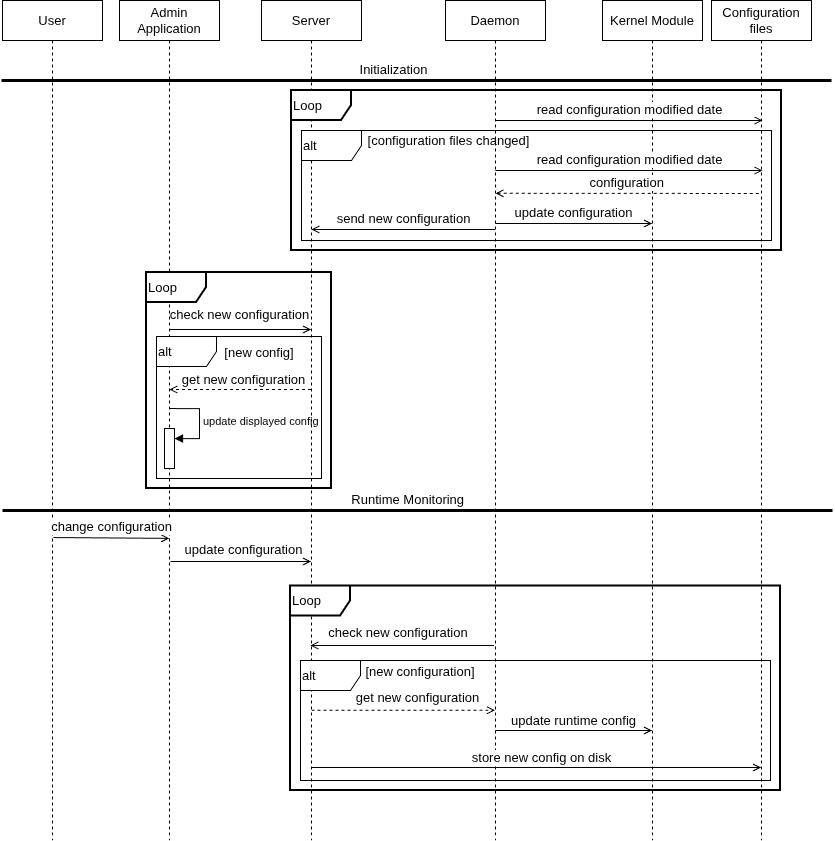

The diagram above was exported from draw.io. Its source (the exported page's mxGraphModel, read from the mxfile embedded in the PNG):
<mxGraphModel dx="1215" dy="881" grid="1" gridSize="10" guides="1" tooltips="1" connect="1" arrows="1" fold="1" page="1" pageScale="1" pageWidth="850" pageHeight="1100" math="0" shadow="0">
  <root>
    <mxCell id="0" />
    <mxCell id="1" parent="0" />
    <mxCell id="aM9ryv3xv72pqoxQDRHE-1" parent="1" style="shape=umlLifeline;perimeter=lifelinePerimeter;whiteSpace=wrap;html=1;container=0;dropTarget=0;collapsible=0;recursiveResize=0;outlineConnect=0;portConstraint=eastwest;newEdgeStyle={&quot;edgeStyle&quot;:&quot;elbowEdgeStyle&quot;,&quot;elbow&quot;:&quot;vertical&quot;,&quot;curved&quot;:0,&quot;rounded&quot;:0};fontSize=13;" value="Admin Application" vertex="1">
      <mxGeometry height="840" width="100" x="128" y="40" as="geometry" />
    </mxCell>
    <mxCell id="qndPOU2nE_QyUXgxBkq1-2" parent="aM9ryv3xv72pqoxQDRHE-1" style="html=1;points=[[0,0,0,0,5],[0,1,0,0,-5],[1,0,0,0,5],[1,1,0,0,-5]];perimeter=orthogonalPerimeter;outlineConnect=0;targetShapes=umlLifeline;portConstraint=eastwest;newEdgeStyle={&quot;curved&quot;:0,&quot;rounded&quot;:0};" value="" vertex="1">
      <mxGeometry height="40" width="10" x="45" y="428.05" as="geometry" />
    </mxCell>
    <mxCell id="qndPOU2nE_QyUXgxBkq1-3" edge="1" parent="aM9ryv3xv72pqoxQDRHE-1" style="html=1;align=left;spacingLeft=2;endArrow=block;rounded=0;edgeStyle=orthogonalEdgeStyle;curved=0;rounded=0;" target="qndPOU2nE_QyUXgxBkq1-2" value="update displayed config">
      <mxGeometry relative="1" as="geometry">
        <Array as="points">
          <mxPoint x="80" y="438.05" />
        </Array>
        <mxPoint x="50" y="408.05" as="sourcePoint" />
      </mxGeometry>
    </mxCell>
    <mxCell id="aM9ryv3xv72pqoxQDRHE-5" parent="1" style="shape=umlLifeline;perimeter=lifelinePerimeter;whiteSpace=wrap;html=1;container=0;dropTarget=0;collapsible=0;recursiveResize=0;outlineConnect=0;portConstraint=eastwest;newEdgeStyle={&quot;edgeStyle&quot;:&quot;elbowEdgeStyle&quot;,&quot;elbow&quot;:&quot;vertical&quot;,&quot;curved&quot;:0,&quot;rounded&quot;:0};fontSize=13;" value="Kernel Module" vertex="1">
      <mxGeometry height="840" width="100" x="611" y="40" as="geometry" />
    </mxCell>
    <mxCell id="DI9baivm6pe_NZMxA92C-4" parent="1" style="shape=umlLifeline;perimeter=lifelinePerimeter;whiteSpace=wrap;html=1;container=0;dropTarget=0;collapsible=0;recursiveResize=0;outlineConnect=0;portConstraint=eastwest;newEdgeStyle={&quot;edgeStyle&quot;:&quot;elbowEdgeStyle&quot;,&quot;elbow&quot;:&quot;vertical&quot;,&quot;curved&quot;:0,&quot;rounded&quot;:0};fontSize=13;" value="Configuration files" vertex="1">
      <mxGeometry height="840" width="100" x="720" y="40" as="geometry" />
    </mxCell>
    <mxCell id="DI9baivm6pe_NZMxA92C-10" edge="1" parent="1" source="DI9baivm6pe_NZMxA92C-15" style="html=1;verticalAlign=bottom;endArrow=open;edgeStyle=elbowEdgeStyle;elbow=vertical;curved=0;rounded=0;endFill=0;strokeWidth=1;fontSize=13;" value="&lt;font&gt;read configuration modified date&lt;/font&gt;">
      <mxGeometry relative="1" x="0.0006" as="geometry">
        <mxPoint as="offset" />
        <Array as="points" />
        <mxPoint x="475.02380952380963" y="160.19047619047615" as="sourcePoint" />
        <mxPoint x="771" y="160" as="targetPoint" />
      </mxGeometry>
    </mxCell>
    <mxCell id="DI9baivm6pe_NZMxA92C-13" edge="1" parent="1" style="edgeStyle=none;orthogonalLoop=1;jettySize=auto;html=1;rounded=0;endArrow=open;endFill=0;fontSize=13;" value="">
      <mxGeometry relative="1" width="100" as="geometry">
        <Array as="points" />
        <mxPoint x="502.5" y="685" as="sourcePoint" />
        <mxPoint x="318.8939393939394" y="685" as="targetPoint" />
      </mxGeometry>
    </mxCell>
    <mxCell id="DI9baivm6pe_NZMxA92C-15" parent="1" style="shape=umlLifeline;perimeter=lifelinePerimeter;whiteSpace=wrap;html=1;container=0;dropTarget=0;collapsible=0;recursiveResize=0;outlineConnect=0;portConstraint=eastwest;newEdgeStyle={&quot;edgeStyle&quot;:&quot;elbowEdgeStyle&quot;,&quot;elbow&quot;:&quot;vertical&quot;,&quot;curved&quot;:0,&quot;rounded&quot;:0};fontSize=13;" value="Daemon" vertex="1">
      <mxGeometry height="840" width="100" x="454" y="40" as="geometry" />
    </mxCell>
    <mxCell id="DI9baivm6pe_NZMxA92C-29" edge="1" parent="1" style="endArrow=none;html=1;rounded=0;strokeWidth=3;fontSize=13;" value="">
      <mxGeometry height="50" relative="1" width="50" as="geometry">
        <mxPoint x="10" y="120" as="sourcePoint" />
        <mxPoint x="840" y="120" as="targetPoint" />
      </mxGeometry>
    </mxCell>
    <mxCell id="DI9baivm6pe_NZMxA92C-30" connectable="0" parent="DI9baivm6pe_NZMxA92C-29" style="edgeLabel;html=1;align=center;verticalAlign=bottom;resizable=0;points=[];labelPosition=center;verticalLabelPosition=top;fontSize=13;" value="&lt;font&gt;Initialization&lt;/font&gt;" vertex="1">
      <mxGeometry relative="1" x="-0.0515" y="-1" as="geometry">
        <mxPoint x="-3" y="-2" as="offset" />
      </mxGeometry>
    </mxCell>
    <mxCell id="DI9baivm6pe_NZMxA92C-31" edge="1" parent="1" style="endArrow=none;html=1;rounded=0;strokeWidth=3;fontSize=13;" value="">
      <mxGeometry height="50" relative="1" width="50" as="geometry">
        <mxPoint x="11" y="550" as="sourcePoint" />
        <mxPoint x="841" y="550" as="targetPoint" />
      </mxGeometry>
    </mxCell>
    <mxCell id="DI9baivm6pe_NZMxA92C-32" connectable="0" parent="DI9baivm6pe_NZMxA92C-31" style="edgeLabel;html=1;align=center;verticalAlign=bottom;resizable=0;points=[];labelPosition=center;verticalLabelPosition=top;fontSize=13;" value="Runtime Monitoring&amp;nbsp;" vertex="1">
      <mxGeometry relative="1" x="-0.0515" y="-1" as="geometry">
        <mxPoint x="12" y="-2" as="offset" />
      </mxGeometry>
    </mxCell>
    <mxCell id="DI9baivm6pe_NZMxA92C-46" parent="1" style="shape=umlFrame;whiteSpace=wrap;html=1;pointerEvents=0;align=left;strokeWidth=2;fontSize=13;" value="&lt;font style=&quot;line-height: 100%;&quot;&gt;Loop&lt;/font&gt;" vertex="1">
      <mxGeometry height="216" width="185" x="155" y="312" as="geometry" />
    </mxCell>
    <mxCell id="DI9baivm6pe_NZMxA92C-48" edge="1" parent="1" style="edgeStyle=none;orthogonalLoop=1;jettySize=auto;html=1;rounded=0;endArrow=none;endFill=0;startArrow=open;startFill=0;fontSize=13;" value="">
      <mxGeometry relative="1" width="100" as="geometry">
        <Array as="points" />
        <mxPoint x="319.5" y="369" as="sourcePoint" />
        <mxPoint x="177.95945945945937" y="369" as="targetPoint" />
      </mxGeometry>
    </mxCell>
    <mxCell id="DI9baivm6pe_NZMxA92C-49" connectable="0" parent="DI9baivm6pe_NZMxA92C-48" style="edgeLabel;html=1;align=center;verticalAlign=bottom;resizable=0;points=[];labelPosition=center;verticalLabelPosition=top;fontSize=13;" value="check new configuration" vertex="1">
      <mxGeometry relative="1" x="-0.7727" y="2" as="geometry">
        <mxPoint x="-56" y="-7" as="offset" />
      </mxGeometry>
    </mxCell>
    <mxCell id="DI9baivm6pe_NZMxA92C-50" parent="1" style="shape=umlFrame;whiteSpace=wrap;html=1;pointerEvents=0;align=left;fontSize=13;" value="&lt;font style=&quot;line-height: 100%;&quot;&gt;alt&lt;/font&gt;" vertex="1">
      <mxGeometry height="142" width="165" x="165" y="376" as="geometry" />
    </mxCell>
    <mxCell id="DI9baivm6pe_NZMxA92C-51" parent="1" style="text;html=1;whiteSpace=wrap;strokeColor=none;fillColor=none;align=center;verticalAlign=middle;rounded=0;autosize=1;resizable=0;fontSize=13;" value="&lt;font&gt;[new config]&lt;/font&gt;" vertex="1">
      <mxGeometry height="30" width="90" x="223" y="377" as="geometry" />
    </mxCell>
    <mxCell id="DI9baivm6pe_NZMxA92C-52" edge="1" parent="1" style="edgeStyle=none;orthogonalLoop=1;jettySize=auto;html=1;rounded=0;endArrow=open;endFill=0;dashed=1;fontSize=13;" value="">
      <mxGeometry relative="1" width="100" as="geometry">
        <Array as="points" />
        <mxPoint x="319.5" y="429" as="sourcePoint" />
        <mxPoint x="177.85483870967755" y="429" as="targetPoint" />
      </mxGeometry>
    </mxCell>
    <mxCell id="DI9baivm6pe_NZMxA92C-53" connectable="0" parent="DI9baivm6pe_NZMxA92C-52" style="edgeLabel;html=1;align=center;verticalAlign=bottom;resizable=0;points=[];labelPosition=center;verticalLabelPosition=top;fontSize=13;" value="get new configuration" vertex="1">
      <mxGeometry relative="1" x="-0.7727" y="2" as="geometry">
        <mxPoint x="-52" y="-2" as="offset" />
      </mxGeometry>
    </mxCell>
    <mxCell id="DI9baivm6pe_NZMxA92C-60" parent="1" style="text;html=1;whiteSpace=wrap;strokeColor=none;fillColor=none;align=center;verticalAlign=middle;rounded=0;autosize=1;resizable=0;fontSize=13;" value="&lt;span&gt;[new configuration]&lt;/span&gt;" vertex="1">
      <mxGeometry height="30" width="130" x="364" y="696" as="geometry" />
    </mxCell>
    <mxCell id="DI9baivm6pe_NZMxA92C-61" edge="1" parent="1" source="jinGwDGfHnN66nsaAbv7-1" style="edgeStyle=none;orthogonalLoop=1;jettySize=auto;html=1;rounded=0;endArrow=open;endFill=0;exitX=0.5;exitY=0.845;exitDx=0;exitDy=0;exitPerimeter=0;dashed=1;fontSize=13;" target="DI9baivm6pe_NZMxA92C-15" value="">
      <mxGeometry relative="1" width="100" as="geometry">
        <Array as="points" />
        <mxPoint x="345" y="751" as="sourcePoint" />
        <mxPoint x="463.4999999999998" y="751" as="targetPoint" />
      </mxGeometry>
    </mxCell>
    <mxCell id="DI9baivm6pe_NZMxA92C-62" connectable="0" parent="DI9baivm6pe_NZMxA92C-61" style="edgeLabel;html=1;align=center;verticalAlign=bottom;resizable=0;points=[];labelPosition=center;verticalLabelPosition=top;fontSize=13;" value="&lt;font&gt;get new configuration&lt;/font&gt;" vertex="1">
      <mxGeometry relative="1" x="0.0383" y="1" as="geometry">
        <mxPoint x="10" y="-2" as="offset" />
      </mxGeometry>
    </mxCell>
    <mxCell id="jinGwDGfHnN66nsaAbv7-1" parent="1" style="shape=umlLifeline;perimeter=lifelinePerimeter;whiteSpace=wrap;html=1;container=1;dropTarget=0;collapsible=0;recursiveResize=0;outlineConnect=0;portConstraint=eastwest;newEdgeStyle={&quot;curved&quot;:0,&quot;rounded&quot;:0};fontSize=13;" value="Server" vertex="1">
      <mxGeometry height="840" width="100" x="270" y="40" as="geometry" />
    </mxCell>
    <mxCell id="23IgwlPzJs-7Akra-JXV-1" edge="1" parent="1" style="html=1;verticalAlign=bottom;endArrow=none;edgeStyle=elbowEdgeStyle;elbow=vertical;curved=0;rounded=0;endFill=0;strokeWidth=1;startArrow=open;startFill=0;dashed=1;fontSize=13;" value="&lt;font&gt;configuration&amp;nbsp;&lt;/font&gt;">
      <mxGeometry relative="1" x="0.0002" as="geometry">
        <mxPoint as="offset" />
        <Array as="points" />
        <mxPoint x="503.973684210526" y="232.78947368421052" as="sourcePoint" />
        <mxPoint x="769.5" y="233" as="targetPoint" />
      </mxGeometry>
    </mxCell>
    <mxCell id="23IgwlPzJs-7Akra-JXV-4" edge="1" parent="1" style="html=1;verticalAlign=bottom;endArrow=open;edgeStyle=elbowEdgeStyle;elbow=vertical;curved=0;rounded=0;endFill=0;strokeWidth=1;fontSize=13;" value="&lt;font&gt;update configuration&lt;/font&gt;">
      <mxGeometry relative="1" x="0.0006" as="geometry">
        <mxPoint as="offset" />
        <Array as="points" />
        <mxPoint x="503.973684210526" y="263.0526315789474" as="sourcePoint" />
        <mxPoint x="660.5" y="263.0526315789474" as="targetPoint" />
      </mxGeometry>
    </mxCell>
    <mxCell id="23IgwlPzJs-7Akra-JXV-5" parent="1" style="shape=umlFrame;whiteSpace=wrap;html=1;pointerEvents=0;align=left;strokeWidth=2;fontSize=13;" value="&lt;font style=&quot;line-height: 100%;&quot;&gt;Loop&lt;/font&gt;" vertex="1">
      <mxGeometry height="160" width="490" x="300" y="130" as="geometry" />
    </mxCell>
    <mxCell id="23IgwlPzJs-7Akra-JXV-7" edge="1" parent="1" style="html=1;verticalAlign=bottom;endArrow=none;edgeStyle=elbowEdgeStyle;elbow=vertical;curved=0;rounded=0;endFill=0;strokeWidth=1;startArrow=open;startFill=0;fontSize=13;" value="&lt;font&gt;send new configuration&lt;/font&gt;">
      <mxGeometry relative="1" x="0.0006" as="geometry">
        <mxPoint as="offset" />
        <Array as="points">
          <mxPoint x="390" y="269" />
        </Array>
        <mxPoint x="319.9594594594595" y="269" as="sourcePoint" />
        <mxPoint x="503.5" y="269" as="targetPoint" />
      </mxGeometry>
    </mxCell>
    <mxCell id="23IgwlPzJs-7Akra-JXV-8" parent="1" style="shape=umlFrame;whiteSpace=wrap;html=1;pointerEvents=0;align=left;fontSize=13;" value="&lt;font style=&quot;line-height: 100%;&quot;&gt;alt&lt;/font&gt;" vertex="1">
      <mxGeometry height="110" width="470" x="310" y="170" as="geometry" />
    </mxCell>
    <mxCell id="23IgwlPzJs-7Akra-JXV-11" parent="1" style="shape=umlLifeline;perimeter=lifelinePerimeter;whiteSpace=wrap;html=1;container=0;dropTarget=0;collapsible=0;recursiveResize=0;outlineConnect=0;portConstraint=eastwest;newEdgeStyle={&quot;edgeStyle&quot;:&quot;elbowEdgeStyle&quot;,&quot;elbow&quot;:&quot;vertical&quot;,&quot;curved&quot;:0,&quot;rounded&quot;:0};fontSize=13;" value="User" vertex="1">
      <mxGeometry height="840" width="100" x="11" y="40" as="geometry" />
    </mxCell>
    <mxCell id="23IgwlPzJs-7Akra-JXV-12" edge="1" parent="1" style="edgeStyle=none;orthogonalLoop=1;jettySize=auto;html=1;rounded=0;endArrow=none;endFill=0;startArrow=open;startFill=0;fontSize=13;exitX=0.498;exitY=0.557;exitDx=0;exitDy=0;exitPerimeter=0;entryX=0.51;entryY=0.556;entryDx=0;entryDy=0;entryPerimeter=0;" value="">
      <mxGeometry relative="1" width="100" as="geometry">
        <Array as="points" />
        <mxPoint x="177.79999999999995" y="577.8799999999999" as="sourcePoint" />
        <mxPoint x="62.00000000000023" y="577.04" as="targetPoint" />
      </mxGeometry>
    </mxCell>
    <mxCell id="23IgwlPzJs-7Akra-JXV-13" connectable="0" parent="23IgwlPzJs-7Akra-JXV-12" style="edgeLabel;html=1;align=center;verticalAlign=bottom;resizable=0;points=[];labelPosition=center;verticalLabelPosition=top;fontSize=13;" value="change configuration" vertex="1">
      <mxGeometry relative="1" x="-0.7727" y="2" as="geometry">
        <mxPoint x="-45" y="-4" as="offset" />
      </mxGeometry>
    </mxCell>
    <mxCell id="23IgwlPzJs-7Akra-JXV-14" edge="1" parent="1" source="jinGwDGfHnN66nsaAbv7-1" style="edgeStyle=none;orthogonalLoop=1;jettySize=auto;html=1;rounded=0;endArrow=none;endFill=0;startArrow=open;startFill=0;fontSize=13;" value="">
      <mxGeometry relative="1" width="100" as="geometry">
        <Array as="points" />
        <mxPoint x="311.57142857142867" y="601" as="sourcePoint" />
        <mxPoint x="179" y="601" as="targetPoint" />
      </mxGeometry>
    </mxCell>
    <mxCell id="23IgwlPzJs-7Akra-JXV-15" connectable="0" parent="23IgwlPzJs-7Akra-JXV-14" style="edgeLabel;html=1;align=center;verticalAlign=bottom;resizable=0;points=[];labelPosition=center;verticalLabelPosition=top;fontSize=13;" value="update configuration" vertex="1">
      <mxGeometry relative="1" x="-0.7727" y="2" as="geometry">
        <mxPoint x="-52" y="-4" as="offset" />
      </mxGeometry>
    </mxCell>
    <mxCell id="23IgwlPzJs-7Akra-JXV-16" parent="1" style="text;html=1;whiteSpace=wrap;strokeColor=none;fillColor=none;align=center;verticalAlign=middle;rounded=0;fontSize=13;" value="&lt;span style=&quot;background-color: transparent; color: light-dark(rgb(0, 0, 0), rgb(255, 255, 255));&quot;&gt;check new configuration&lt;/span&gt;" vertex="1">
      <mxGeometry height="30" width="154" x="330" y="657" as="geometry" />
    </mxCell>
    <mxCell id="23IgwlPzJs-7Akra-JXV-18" edge="1" parent="1" style="edgeStyle=none;orthogonalLoop=1;jettySize=auto;html=1;rounded=0;endArrow=open;endFill=0;fontSize=13;" value="">
      <mxGeometry relative="1" width="100" as="geometry">
        <Array as="points" />
        <mxPoint x="503.89393939393926" y="770" as="sourcePoint" />
        <mxPoint x="660.5000000000002" y="770" as="targetPoint" />
      </mxGeometry>
    </mxCell>
    <mxCell id="23IgwlPzJs-7Akra-JXV-19" connectable="0" parent="23IgwlPzJs-7Akra-JXV-18" style="edgeLabel;html=1;align=center;verticalAlign=bottom;resizable=0;points=[];labelPosition=center;verticalLabelPosition=top;fontSize=13;" value="&lt;font&gt;update runtime config&lt;/font&gt;" vertex="1">
      <mxGeometry relative="1" x="0.0383" y="1" as="geometry">
        <mxPoint x="-3" y="1" as="offset" />
      </mxGeometry>
    </mxCell>
    <mxCell id="23IgwlPzJs-7Akra-JXV-20" edge="1" parent="1" style="edgeStyle=none;orthogonalLoop=1;jettySize=auto;html=1;rounded=0;endArrow=open;endFill=0;fontSize=13;" value="">
      <mxGeometry relative="1" width="100" as="geometry">
        <Array as="points" />
        <mxPoint x="319.8939393939394" y="807" as="sourcePoint" />
        <mxPoint x="769.5000000000002" y="807" as="targetPoint" />
      </mxGeometry>
    </mxCell>
    <mxCell id="23IgwlPzJs-7Akra-JXV-21" connectable="0" parent="23IgwlPzJs-7Akra-JXV-20" style="edgeLabel;html=1;align=center;verticalAlign=bottom;resizable=0;points=[];labelPosition=center;verticalLabelPosition=top;fontSize=13;" value="&lt;font&gt;store new config on disk&lt;/font&gt;" vertex="1">
      <mxGeometry relative="1" x="0.0383" y="1" as="geometry">
        <mxPoint x="-3" y="1" as="offset" />
      </mxGeometry>
    </mxCell>
    <mxCell id="DI9baivm6pe_NZMxA92C-33" parent="1" style="shape=umlFrame;whiteSpace=wrap;html=1;pointerEvents=0;align=left;strokeWidth=2;fontSize=13;" value="&lt;font style=&quot;line-height: 100%;&quot;&gt;Loop&lt;/font&gt;" vertex="1">
      <mxGeometry height="204.5" width="490" x="299" y="625.5" as="geometry" />
    </mxCell>
    <mxCell id="qndPOU2nE_QyUXgxBkq1-1" edge="1" parent="1" style="html=1;verticalAlign=bottom;endArrow=open;edgeStyle=elbowEdgeStyle;elbow=vertical;curved=0;rounded=0;endFill=0;strokeWidth=1;fontSize=13;" value="&lt;font&gt;read configuration modified date&lt;/font&gt;">
      <mxGeometry relative="1" x="0.0006" as="geometry">
        <mxPoint as="offset" />
        <Array as="points" />
        <mxPoint x="504" y="210" as="sourcePoint" />
        <mxPoint x="771" y="210" as="targetPoint" />
      </mxGeometry>
    </mxCell>
    <mxCell id="23IgwlPzJs-7Akra-JXV-9" parent="1" style="text;html=1;whiteSpace=wrap;strokeColor=none;fillColor=none;align=center;verticalAlign=middle;rounded=0;fontSize=13;" value="[configuration files changed]" vertex="1">
      <mxGeometry height="30" width="165" x="375" y="165" as="geometry" />
    </mxCell>
    <mxCell id="DI9baivm6pe_NZMxA92C-59" parent="1" style="shape=umlFrame;whiteSpace=wrap;html=1;pointerEvents=0;align=left;fontSize=13;" value="&lt;font style=&quot;line-height: 100%;&quot;&gt;alt&lt;/font&gt;" vertex="1">
      <mxGeometry height="120" width="470" x="309" y="700" as="geometry" />
    </mxCell>
  </root>
</mxGraphModel>